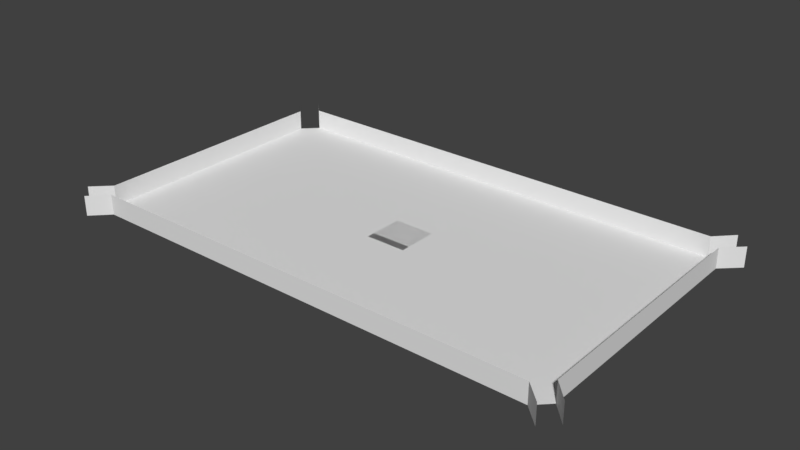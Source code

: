 # Source: table2.blend  (saved by Blender 2.79.0; exported with 4.5.12 LTS)
import bpy
from mathutils import Matrix  # noqa: F401  (used for matrix-valued properties, if any)

bpy.ops.wm.read_factory_settings(use_empty=True)
scene = bpy.context.scene
scene.name = 'Scene'

# ---- collections
col_collection_1 = bpy.data.collections.new('Collection 1'); scene.collection.children.link(col_collection_1)

# ---- world
world_world = bpy.data.worlds.new('World'); scene.world = world_world
world_world.color = (0.05088, 0.05088, 0.05088)
world_world.use_sun_shadow = False
world_world.sun_shadow_jitter_overblur = 0.0
world_world.cycles.sampling_method = 'MANUAL'

# ---- meshes
me_plane = bpy.data.meshes.new('Plane')
me_plane.from_pydata([(-1.0, -1.0, 0.0), (1.0, -1.0, 0.0), (-1.0, 1.0, 0.0), (1.0, 1.0, 0.0)], [], [(0, 1, 3, 2)])
me_plane.use_remesh_preserve_volume = False
me_plane.use_remesh_preserve_attributes = False
me_plane.use_mirror_vertex_groups = False
me_plane.update()
me_cube_009 = bpy.data.meshes.new('Cube.009')
me_cube_009.from_pydata([(-12.1, -6.15, 0.0), (-12.1, -6.15, 1.0), (-12.1, 6.15, 0.0), (-12.1, 6.15, 1.0), (-12.1, 0.0, 0.0), (-12.1, 0.0, 1.0), (-12.96, -6.991, 0.0), (-12.96, -6.991, 1.0), (-12.95, 6.997, 0.0), (-12.95, 6.997, 1.0)], [], [(4, 5, 1, 0), (2, 3, 5, 4), (3, 2, 8, 9), (0, 1, 7, 6)])
_uv = me_cube_009.uv_layers.new(name='UVMap')
_uv.uv.foreach_set('vector', [0.5, 0.3333, 0.5, 1.987e-08, 0.6667, 0.0, 0.6667, 0.3333, 0.3333, 0.3333, 0.3333, 3.974e-08, 0.5, 1.987e-08, 0.5, 0.3333, 0.3333, 3.974e-08, 0.3333, 0.3333, 0.3333, 0.3333, 0.3333, 3.974e-08, 0.6667, 0.3333, 0.6667, 0.0, 0.6667, 0.0, 0.6667, 0.3333])
me_cube_009.use_remesh_preserve_volume = False
me_cube_009.use_remesh_preserve_attributes = False
me_cube_009.use_mirror_vertex_groups = False
me_cube_009.update()
me_cube_008 = bpy.data.meshes.new('Cube.008')
me_cube_008.from_pydata([(-11.4, -6.85, 0.0), (-11.4, -6.85, 1.0), (11.4, -6.85, 0.0), (11.4, -6.85, 1.0), (0.0, -6.85, 0.0), (0.0, -6.85, 1.0), (-12.24, -7.709, 0.0), (-12.24, -7.709, 1.0), (12.27, -7.676, 0.0), (12.27, -7.676, 1.0)], [], [(4, 5, 3, 2), (0, 1, 5, 4), (2, 3, 9, 8), (1, 0, 6, 7)])
_uv = me_cube_008.uv_layers.new(name='UVMap')
_uv.uv.foreach_set('vector', [0.3333, 0.5, 1.987e-08, 0.5, 0.0, 0.3333, 0.3333, 0.3333, 0.3333, 0.6667, 3.974e-08, 0.6667, 1.987e-08, 0.5, 0.3333, 0.5, 0.3333, 0.3333, 0.0, 0.3333, 0.0, 0.3333, 0.3333, 0.3333, 3.974e-08, 0.6667, 0.3333, 0.6667, 0.3333, 0.6667, 3.974e-08, 0.6667])
me_cube_008.use_remesh_preserve_volume = False
me_cube_008.use_remesh_preserve_attributes = False
me_cube_008.use_mirror_vertex_groups = False
me_cube_008.update()
me_cube_007 = bpy.data.meshes.new('Cube.007')
me_cube_007.from_pydata([(12.1, -6.15, 0.0), (12.1, -6.15, 1.0), (12.1, 6.15, 0.0), (12.1, 6.15, 1.0), (12.1, 0.0, 0.0), (12.1, 0.0, 1.0), (12.93, -7.024, 0.0), (12.93, -7.024, 1.0), (12.97, 6.985, 0.0), (12.97, 6.985, 1.0)], [], [(4, 5, 3, 2), (0, 1, 5, 4), (2, 3, 9, 8), (1, 0, 6, 7)])
_uv = me_cube_007.uv_layers.new(name='UVMap')
_uv.uv.foreach_set('vector', [0.3333, 0.5, 1.987e-08, 0.5, 0.0, 0.3333, 0.3333, 0.3333, 0.3333, 0.6667, 3.974e-08, 0.6667, 1.987e-08, 0.5, 0.3333, 0.5, 0.3333, 0.3333, 0.0, 0.3333, 0.0, 0.3333, 0.3333, 0.3333, 3.974e-08, 0.6667, 0.3333, 0.6667, 0.3333, 0.6667, 3.974e-08, 0.6667])
me_cube_007.use_remesh_preserve_volume = False
me_cube_007.use_remesh_preserve_attributes = False
me_cube_007.use_mirror_vertex_groups = False
me_cube_007.update()
me_cube_006 = bpy.data.meshes.new('Cube.006')
me_cube_006.from_pydata([(-11.4, 6.85, 0.0), (-11.4, 6.85, 1.0), (11.4, 6.85, 0.0), (11.4, 6.85, 1.0), (0.0, 6.85, 0.0), (0.0, 6.85, 1.0), (-12.25, 7.703, 0.0), (-12.25, 7.703, 1.0), (12.23, 7.715, 0.0), (12.23, 7.715, 1.0)], [], [(4, 5, 1, 0), (2, 3, 5, 4), (3, 2, 8, 9), (0, 1, 7, 6)])
_uv = me_cube_006.uv_layers.new(name='UVMap')
_uv.uv.foreach_set('vector', [0.4999, -0.2222, 0.4999, 0.2619, -5.018, 0.2619, -5.018, -0.2221, 6.018, -0.2222, 6.018, 0.2619, 0.4999, 0.2619, 0.4999, -0.2222, 6.018, 0.2619, 6.018, -0.2222, 6.6, -0.2222, 6.6, 0.2619, -5.018, -0.2221, -5.018, 0.2619, -5.6, 0.2619, -5.6, -0.2221])
me_cube_006.use_remesh_preserve_volume = False
me_cube_006.use_remesh_preserve_attributes = False
me_cube_006.use_mirror_vertex_groups = False
me_cube_006.update()
me_cube_002 = bpy.data.meshes.new('Cube.002')
me_cube_002.from_pydata([], [], [])
_uv = me_cube_002.uv_layers.new(name='UVMap')
_uv.uv.foreach_set('vector', [])
me_cube_002.use_remesh_preserve_volume = False
me_cube_002.use_remesh_preserve_attributes = False
me_cube_002.use_mirror_vertex_groups = False
me_cube_002.update()
me_cube_001 = bpy.data.meshes.new('Cube.001')
me_cube_001.from_pydata([(11.4, -6.85, -2.98e-07), (11.4, 6.85, 2.98e-07), (-11.4, -6.85, -2.98e-07), (-11.4, 6.85, 2.98e-07), (12.1, 6.15, 2.086e-07), (-12.1, 6.15, 2.086e-07), (11.4, 6.15, 2.086e-07), (-11.4, 6.15, 2.086e-07), (-12.1, -6.15, -1.714e-07), (11.4, -6.15, -1.714e-07), (-11.4, -6.15, -1.714e-07), (12.1, -6.15, -1.714e-07)], [], [(4, 1, 6), (7, 6, 1, 3), (0, 11, 9), (8, 10, 7, 5), (10, 9, 6, 7), (9, 11, 4, 6), (10, 8, 2), (2, 0, 9, 10), (7, 3, 5)])
_k = set([(0, 2), (1, 3), (4, 11), (5, 8)])
me_cube_001.attributes.new('sharp_edge', 'BOOLEAN', 'EDGE').data.foreach_set('value', [ (min(e.vertices), max(e.vertices)) in _k for e in me_cube_001.edges])
_uv = me_cube_001.uv_layers.new(name='UVMap')
_uv.uv.foreach_set('vector', [2.316, 4.499, 2.547, 4.268, 2.316, 4.268, 2.316, -3.268, 2.316, 4.268, 2.547, 4.268, 2.547, -3.268, -1.981, 4.268, -1.75, 4.499, -1.75, 4.268, -1.75, -3.499, -1.75, -3.268, 2.316, -3.268, 2.316, -3.499, -1.75, -3.268, -1.75, 4.268, 2.316, 4.268, 2.316, -3.268, -1.75, 4.268, -1.75, 4.499, 2.316, 4.499, 2.316, 4.268, -1.75, -3.268, -1.75, -3.499, -1.981, -3.268, -1.981, -3.268, -1.981, 4.268, -1.75, 4.268, -1.75, -3.268, 2.316, -3.268, 2.547, -3.268, 2.316, -3.499])
me_cube_001.use_remesh_preserve_volume = False
me_cube_001.use_remesh_preserve_attributes = False
me_cube_001.use_mirror_vertex_groups = False
me_cube_001.update()
me_cube_001.normals_split_custom_set([tuple(v) for v in zip(*[iter([-1.16e-13, -1.277e-07, 1.0, -1.16e-13, -1.277e-07, 1.0, -1.16e-13, -1.277e-07, 1.0, -3.205e-14, -1.277e-07, 1.0, -3.205e-14, -1.277e-07, 1.0, -3.205e-14, -1.277e-07, 1.0, -3.205e-14, -1.277e-07, 1.0, 0.0, -1.809e-07, 1.0, 0.0, -1.809e-07, 1.0, 0.0, -1.809e-07, 1.0, -1.981e-14, -3.089e-08, 1.0, -1.981e-14, -3.089e-08, 1.0, -1.981e-14, -3.089e-08, 1.0, -1.981e-14, -3.089e-08, 1.0, -6.131e-15, -3.089e-08, 1.0, -6.131e-15, -3.089e-08, 1.0, -6.131e-15, -3.089e-08, 1.0, -6.131e-15, -3.089e-08, 1.0, -1.155e-14, -3.089e-08, 1.0, -1.155e-14, -3.089e-08, 1.0, -1.155e-14, -3.089e-08, 1.0, -1.155e-14, -3.089e-08, 1.0, 0.0, -1.809e-07, 1.0, 0.0, -1.809e-07, 1.0, 0.0, -1.809e-07, 1.0, -3.228e-14, -1.809e-07, 1.0, -3.228e-14, -1.809e-07, 1.0, -3.228e-14, -1.809e-07, 1.0, -3.228e-14, -1.809e-07, 1.0, 0.0, -1.277e-07, 1.0, 0.0, -1.277e-07, 1.0, 0.0, -1.277e-07, 1.0])] * 3)])

# ---- objects
ob_plane = bpy.data.objects.new('Plane', me_plane)
ob_right_004 = bpy.data.objects.new('Right.004', me_cube_009)
ob_right_003 = bpy.data.objects.new('Right.003', me_cube_008)
ob_right_002 = bpy.data.objects.new('Right.002', me_cube_007)
ob_right_001 = bpy.data.objects.new('Right.001', me_cube_006)
ob_right = bpy.data.objects.new('Right', me_cube_002)
ob_plate = bpy.data.objects.new('Plate', me_cube_001)

# ---- transforms, parenting, visibility, modifiers, constraints
ob_plane.location = (0.0, 0.0, 0.0)
ob_plane.lineart.crease_threshold = 0.0
ob_right_004.location = (0.0, 0.0, 0.0)
ob_right_004.lineart.crease_threshold = 0.0
ob_right_003.location = (0.0, 0.0, 0.0)
ob_right_003.lineart.crease_threshold = 0.0
ob_right_002.location = (0.0, 0.0, 0.0)
ob_right_002.lineart.crease_threshold = 0.0
ob_right_001.location = (0.0, 0.0, 0.0)
ob_right_001.lineart.crease_threshold = 0.0
ob_right.location = (0.0, 0.0, 0.0)
ob_right.lineart.crease_threshold = 0.0
ob_plate.location = (0.0, 0.0, 0.0)
ob_plate.lineart.crease_threshold = 0.0

# ---- collection membership
col_collection_1.objects.link(ob_plane)
col_collection_1.objects.link(ob_right_004)
col_collection_1.objects.link(ob_right_003)
col_collection_1.objects.link(ob_right_002)
col_collection_1.objects.link(ob_right_001)
col_collection_1.objects.link(ob_right)
col_collection_1.objects.link(ob_plate)

# ---- scene / render settings (as saved in the file)
scene.frame_start = 1; scene.frame_end = 250; scene.frame_set(1)
scene.render.engine = 'BLENDER_EEVEE_NEXT'
scene.render.resolution_percentage = 50
scene.render.dither_intensity = 0.0
scene.cycles.use_denoising = False
scene.cycles.samples = 128
scene.cycles.sampling_pattern = 'TABULATED_SOBOL'
scene.cycles.use_adaptive_sampling = False
scene.cycles.use_light_tree = False
scene.cycles.blur_glossy = 0.0
scene.cycles.sample_clamp_indirect = 0.0
scene.view_settings.view_transform = 'Standard'
bpy.context.view_layer.update()

# ---- added for rendering (the .blend has no active camera and no usable light): camera, sun
cam_auto = bpy.data.cameras.new('AutoCamera')
cam_auto.lens = 50.0
cam_auto.sensor_width = 36.0
cam_auto.clip_end = 1000.0
ob_auto_camera = bpy.data.objects.new('AutoCamera', cam_auto)
scene.collection.objects.link(ob_auto_camera)
ob_auto_camera.location = (27.9292, -33.5083, 22.8409)
ob_auto_camera.rotation_euler = (1.09748, -7.21219e-08, 0.694738)
scene.camera = ob_auto_camera
light_auto_sun = bpy.data.lights.new('AutoSun', 'SUN')
light_auto_sun.energy = 3.0
light_auto_sun.angle = 0.0523599
ob_auto_sun = bpy.data.objects.new('AutoSun', light_auto_sun)
scene.collection.objects.link(ob_auto_sun)
ob_auto_sun.rotation_euler = (0.872665, 0.174533, 0.523599)
bpy.context.view_layer.update()
